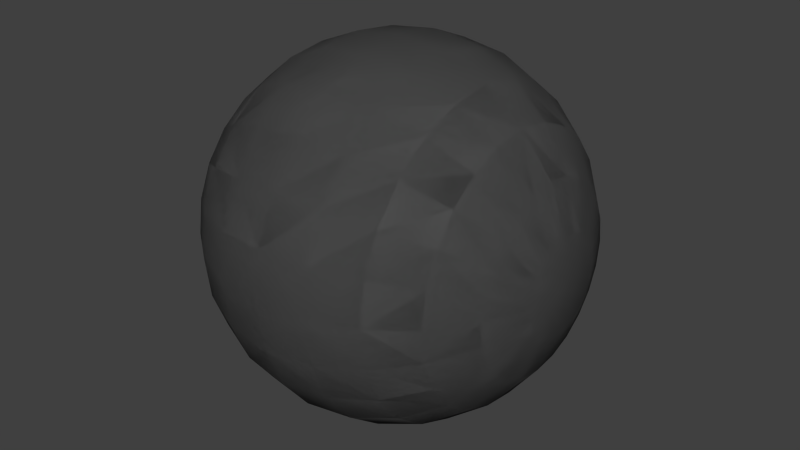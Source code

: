 # Source: sphere.blend  (saved by Blender 2.70.0; exported with 4.5.12 LTS)
import bpy
from mathutils import Matrix  # noqa: F401  (used for matrix-valued properties, if any)

bpy.ops.wm.read_factory_settings(use_empty=True)
scene = bpy.context.scene
scene.name = 'Scene'

# ---- collections
col_collection_1 = bpy.data.collections.new('Collection 1'); scene.collection.children.link(col_collection_1)

# ---- materials (node trees are filled in below, after node groups)
mat_edge_color000255 = bpy.data.materials.new('edge_color000255')
mat_edge_color000255.alpha_threshold = 0.0
mat_edge_color000255.use_transparent_shadow = False
mat_edge_color000255.roughness = 0.5
mat_edge_color000255.line_color = (0.0, 0.0, 0.0, 1.0)
mat_color_008 = bpy.data.materials.new('Color_008')
mat_color_008.alpha_threshold = 0.0
mat_color_008.use_transparent_shadow = False
mat_color_008.diffuse_color = (0.1176, 0.1176, 0.1176, 1.0)
mat_color_008.roughness = 0.5
mat_color_008.line_color = (0.0, 0.0, 0.0, 1.0)

# ---- material node trees

# ---- world
world_world = bpy.data.worlds.new('World'); scene.world = world_world
world_world.color = (0.05088, 0.05088, 0.05088)
world_world.use_sun_shadow = False
world_world.sun_shadow_jitter_overblur = 0.0
world_world.cycles.sampling_method = 'MANUAL'
world_world.cycles.sample_map_resolution = 256

# ---- meshes
me_id14 = bpy.data.meshes.new('ID14')
me_id14.from_pydata([(0.0, -29.25, 29.25), (0.0, -20.68, 35.83), (0.0, -35.83, 20.68), (0.0, -39.96, 10.71), (0.0, -41.37, 0.0), (0.0, -39.96, -10.71), (0.0, -35.83, -20.68), (0.0, -29.25, -29.25), (0.0, -20.68, -35.83), (0.0, -10.71, -39.96), (0.0, -2.533e-15, -41.37), (0.0, 10.71, -39.96), (0.0, 20.68, -35.83), (0.0, 29.25, -29.25), (0.0, 35.83, -20.68), (0.0, 39.96, -10.71), (0.0, 41.37, -5.066e-15), (0.0, 39.96, 10.71), (0.0, 35.83, 20.68), (0.0, 29.25, 29.25), (0.0, 20.68, 35.83), (0.0, 10.71, 39.96), (0.0, 7.599e-15, 41.37), (0.0, -10.71, 39.96)], [(1, 0), (0, 2), (2, 3), (3, 4), (4, 5), (5, 6), (6, 7), (7, 8), (8, 9), (9, 10), (10, 11), (11, 12), (12, 13), (13, 14), (14, 15), (15, 16), (16, 17), (17, 18), (18, 19), (19, 20), (20, 21), (21, 22), (22, 23), (23, 1)], [])
me_id14.materials.append(mat_edge_color000255)
me_id14.use_remesh_preserve_volume = False
me_id14.use_remesh_preserve_attributes = False
me_id14.use_mirror_vertex_groups = False
me_id14.update()
me_id2_001 = bpy.data.meshes.new('ID2.001')
me_id2_001.from_pydata([(58.5, -9.437e-15, -9.77e-15), (56.51, -14.63, -3.919), (56.51, -15.14, -5.773e-15), (56.51, -15.14, -5.773e-15), (56.51, -14.63, -3.919), (58.5, -9.437e-15, -9.77e-15), (56.51, -15.14, -5.773e-15), (58.5, -9.437e-15, -9.77e-15), (56.51, -14.63, -3.919), (56.51, -14.63, 3.919), (56.51, -14.63, 3.919), (56.51, -14.63, 3.919), (56.51, -13.11, -7.571), (56.51, -13.11, -7.571), (56.51, -13.11, -7.571), (50.66, -28.25, -7.571), (50.66, -29.25, -2.22e-15), (50.66, -28.25, -7.571), (50.66, -29.25, -2.22e-15), (50.66, -29.25, -2.22e-15), (50.66, -28.25, -7.571), (56.51, -13.11, 7.571), (56.51, -13.11, 7.571), (56.51, -13.11, 7.571), (50.66, -28.25, 7.571), (50.66, -28.25, 7.571), (50.66, -28.25, 7.571), (56.51, -10.71, -10.71), (56.51, -10.71, -10.71), (56.51, -10.71, -10.71), (50.66, -25.33, -14.63), (50.66, -25.33, -14.63), (50.66, -25.33, -14.63), (41.37, -39.96, -10.71), (41.37, -41.37, 0.0), (41.37, -39.96, -10.71), (41.37, -41.37, 0.0), (41.37, -41.37, 0.0), (41.37, -39.96, -10.71), (56.51, -10.71, 10.71), (56.51, -10.71, 10.71), (56.51, -10.71, 10.71), (50.66, -25.33, 14.63), (50.66, -25.33, 14.63), (50.66, -25.33, 14.63), (41.37, -39.96, 10.71), (41.37, -39.96, 10.71), (41.37, -39.96, 10.71), (56.51, -7.571, -13.11), (56.51, -7.571, -13.11), (56.51, -7.571, -13.11), (50.66, -20.68, -20.68), (50.66, -20.68, -20.68), (50.66, -20.68, -20.68), (41.37, -35.83, -20.68), (41.37, -35.83, -20.68), (41.37, -35.83, -20.68), (29.25, -50.66, 1.998e-15), (29.25, -48.94, -13.11), (29.25, -50.66, 1.998e-15), (29.25, -48.94, -13.11), (29.25, -50.66, 1.998e-15), (29.25, -48.94, -13.11), (56.51, -7.571, 13.11), (56.51, -7.571, 13.11), (56.51, -7.571, 13.11), (50.66, -20.68, 20.68), (50.66, -20.68, 20.68), (50.66, -20.68, 20.68), (41.37, -35.83, 20.68), (41.37, -35.83, 20.68), (41.37, -35.83, 20.68), (29.25, -48.94, 13.11), (29.25, -48.94, 13.11), (29.25, -48.94, 13.11), (56.51, -3.919, -14.63), (56.51, -3.919, -14.63), (56.51, -3.919, -14.63), (50.66, -14.63, -25.33), (50.66, -14.63, -25.33), (50.66, -14.63, -25.33), (41.37, -29.25, -29.25), (41.37, -29.25, -29.25), (41.37, -29.25, -29.25), (29.25, -43.88, -25.33), (29.25, -43.88, -25.33), (29.25, -43.88, -25.33), (15.14, -56.51, 3.109e-15), (15.14, -54.58, -14.63), (15.14, -56.51, 3.109e-15), (15.14, -54.58, -14.63), (15.14, -56.51, 3.109e-15), (15.14, -54.58, -14.63), (56.51, -3.919, 14.63), (56.51, -3.919, 14.63), (56.51, -3.919, 14.63), (50.66, -14.63, 25.33), (50.66, -14.63, 25.33), (50.66, -14.63, 25.33), (41.37, -29.25, 29.25), (41.37, -29.25, 29.25), (41.37, -29.25, 29.25), (29.25, -43.88, 25.33), (29.25, -43.88, 25.33), (29.25, -43.88, 25.33), (15.14, -54.58, 14.63), (15.14, -54.58, 14.63), (15.14, -54.58, 14.63), (56.51, 9.77e-15, -15.14), (56.51, 9.77e-15, -15.14), (56.51, 9.77e-15, -15.14), (50.66, -7.571, -28.25), (50.66, -7.571, -28.25), (50.66, -7.571, -28.25), (41.37, -20.68, -35.83), (41.37, -20.68, -35.83), (41.37, -20.68, -35.83), (29.25, -35.83, -35.83), (29.25, -35.83, -35.83), (29.25, -35.83, -35.83), (15.14, -48.94, -28.25), (15.14, -48.94, -28.25), (15.14, -48.94, -28.25), (-7.165e-15, -58.5, 2.665e-15), (-7.165e-15, -56.51, -15.14), (-7.165e-15, -58.5, 2.665e-15), (-7.165e-15, -56.51, -15.14), (-7.165e-15, -58.5, 2.665e-15), (-7.165e-15, -56.51, -15.14), (56.51, -1.51e-14, 15.14), (56.51, -1.51e-14, 15.14), (56.51, -1.51e-14, 15.14), (50.66, -7.571, 28.25), (50.66, -7.571, 28.25), (50.66, -7.571, 28.25), (41.37, -20.68, 35.83), (41.37, -20.68, 35.83), (41.37, -20.68, 35.83), (29.25, -35.83, 35.83), (29.25, -35.83, 35.83), (29.25, -35.83, 35.83), (15.14, -48.94, 28.25), (15.14, -48.94, 28.25), (15.14, -48.94, 28.25), (-7.165e-15, -56.51, 15.14), (-7.165e-15, -56.51, 15.14), (-7.165e-15, -56.51, 15.14), (56.51, 3.919, -14.63), (56.51, 3.919, -14.63), (56.51, 3.919, -14.63), (50.66, 1.776e-15, -29.25), (50.66, 1.776e-15, -29.25), (50.66, 1.776e-15, -29.25), (41.37, -10.71, -39.96), (41.37, -10.71, -39.96), (41.37, -10.71, -39.96), (29.25, -25.33, -43.88), (29.25, -25.33, -43.88), (29.25, -25.33, -43.88), (15.14, -39.96, -39.96), (15.14, -39.96, -39.96), (15.14, -39.96, -39.96), (-7.165e-15, -50.66, -29.25), (-7.165e-15, -50.66, -29.25), (-7.165e-15, -50.66, -29.25), (-15.14, -54.58, -14.63), (-15.14, -56.51, 2.887e-15), (-15.14, -56.51, 2.887e-15), (-15.14, -54.58, -14.63), (-15.14, -56.51, 2.887e-15), (-15.14, -54.58, -14.63), (56.51, 3.919, 14.63), (56.51, 3.919, 14.63), (56.51, 3.919, 14.63), (50.66, -3.553e-15, 29.25), (50.66, -3.553e-15, 29.25), (50.66, -3.553e-15, 29.25), (41.37, -10.71, 39.96), (41.37, -10.71, 39.96), (41.37, -10.71, 39.96), (29.25, -25.33, 43.88), (29.25, -25.33, 43.88), (29.25, -25.33, 43.88), (15.14, -39.96, 39.96), (15.14, -39.96, 39.96), (15.14, -39.96, 39.96), (-7.165e-15, -50.66, 29.25), (-7.165e-15, -50.66, 29.25), (-7.165e-15, -50.66, 29.25), (-15.14, -54.58, 14.63), (-15.14, -54.58, 14.63), (-15.14, -54.58, 14.63), (56.51, 7.571, -13.11), (56.51, 7.571, -13.11), (56.51, 7.571, -13.11), (50.66, 7.571, -28.25), (50.66, 7.571, -28.25), (50.66, 7.571, -28.25), (41.37, -1.776e-15, -41.37), (41.37, -1.776e-15, -41.37), (41.37, -1.776e-15, -41.37), (29.25, -13.11, -48.94), (29.25, -13.11, -48.94), (29.25, -13.11, -48.94), (15.14, -28.25, -48.94), (15.14, -28.25, -48.94), (15.14, -28.25, -48.94), (-7.165e-15, -41.37, -41.37), (-7.165e-15, -41.37, -41.37), (-7.165e-15, -41.37, -41.37), (-15.14, -48.94, -28.25), (-15.14, -48.94, -28.25), (-15.14, -48.94, -28.25), (-29.25, -48.94, -13.11), (-29.25, -50.66, 1.554e-15), (-29.25, -50.66, 1.554e-15), (-29.25, -48.94, -13.11), (-29.25, -50.66, 1.554e-15), (-29.25, -48.94, -13.11), (56.51, 7.571, 13.11), (56.51, 7.571, 13.11), (56.51, 7.571, 13.11), (50.66, 7.571, 28.25), (50.66, 7.571, 28.25), (50.66, 7.571, 28.25), (41.37, 7.105e-15, 41.37), (41.37, 7.105e-15, 41.37), (41.37, 7.105e-15, 41.37), (29.25, -13.11, 48.94), (29.25, -13.11, 48.94), (29.25, -13.11, 48.94), (15.14, -28.25, 48.94), (15.14, -28.25, 48.94), (15.14, -28.25, 48.94), (-7.165e-15, -41.37, 41.37), (-7.165e-15, -41.37, 41.37), (-7.165e-15, -41.37, 41.37), (-15.14, -48.94, 28.25), (-15.14, -48.94, 28.25), (-15.14, -48.94, 28.25), (-29.25, -48.94, 13.11), (-29.25, -48.94, 13.11), (-29.25, -48.94, 13.11), (56.51, 10.71, -10.71), (56.51, 10.71, -10.71), (56.51, 10.71, -10.71), (50.66, 14.63, -25.33), (50.66, 14.63, -25.33), (50.66, 14.63, -25.33), (41.37, 10.71, -39.96), (41.37, 10.71, -39.96), (41.37, 10.71, -39.96), (29.25, -3.553e-15, -50.66), (29.25, -3.553e-15, -50.66), (29.25, -3.553e-15, -50.66), (15.14, -14.63, -54.58), (15.14, -14.63, -54.58), (15.14, -14.63, -54.58), (-7.165e-15, -29.25, -50.66), (-7.165e-15, -29.25, -50.66), (-7.165e-15, -29.25, -50.66), (-15.14, -39.96, -39.96), (-15.14, -39.96, -39.96), (-15.14, -39.96, -39.96), (-29.25, -43.88, -25.33), (-29.25, -43.88, -25.33), (-29.25, -43.88, -25.33), (-41.37, -39.96, -10.71), (-41.37, -41.37, -1.618e-16), (-41.37, -41.37, -1.618e-16), (-41.37, -39.96, -10.71), (-41.37, -41.37, -1.618e-16), (-41.37, -39.96, -10.71), (56.51, 10.71, 10.71), (56.51, 10.71, 10.71), (56.51, 10.71, 10.71), (50.66, 14.63, 25.33), (50.66, 14.63, 25.33), (50.66, 14.63, 25.33), (41.37, 10.71, 39.96), (41.37, 10.71, 39.96), (41.37, 10.71, 39.96), (29.25, 1.421e-14, 50.66), (29.25, 1.421e-14, 50.66), (29.25, 1.421e-14, 50.66), (15.14, -14.63, 54.58), (15.14, -14.63, 54.58), (15.14, -14.63, 54.58), (-7.165e-15, -29.25, 50.66), (-7.165e-15, -29.25, 50.66), (-7.165e-15, -29.25, 50.66), (-15.14, -39.96, 39.96), (-15.14, -39.96, 39.96), (-15.14, -39.96, 39.96), (-29.25, -43.88, 25.33), (-29.25, -43.88, 25.33), (-29.25, -43.88, 25.33), (-41.37, -39.96, 10.71), (-41.37, -39.96, 10.71), (-41.37, -39.96, 10.71), (56.51, 13.11, -7.571), (56.51, 13.11, -7.571), (56.51, 13.11, -7.571), (50.66, 20.68, -20.68), (50.66, 20.68, -20.68), (50.66, 20.68, -20.68), (41.37, 20.68, -35.83), (41.37, 20.68, -35.83), (41.37, 20.68, -35.83), (29.25, 13.11, -48.94), (29.25, 13.11, -48.94), (29.25, 13.11, -48.94), (15.14, -7.105e-15, -56.51), (15.14, -7.105e-15, -56.51), (15.14, -7.105e-15, -56.51), (-7.165e-15, -15.14, -56.51), (-7.165e-15, -15.14, -56.51), (-7.165e-15, -15.14, -56.51), (-15.14, -28.25, -48.94), (-15.14, -28.25, -48.94), (-15.14, -28.25, -48.94), (-29.25, -35.83, -35.83), (-29.25, -35.83, -35.83), (-29.25, -35.83, -35.83), (-41.37, -35.83, -20.68), (-41.37, -35.83, -20.68), (-41.37, -35.83, -20.68), (-50.66, -29.25, -2.887e-15), (-50.66, -28.25, -7.571), (-50.66, -28.25, -7.571), (-50.66, -29.25, -2.887e-15), (-50.66, -29.25, -2.887e-15), (-50.66, -28.25, -7.571), (56.51, 13.11, 7.571), (56.51, 13.11, 7.571), (56.51, 13.11, 7.571), (50.66, 20.68, 20.68), (50.66, 20.68, 20.68), (50.66, 20.68, 20.68), (41.37, 20.68, 35.83), (41.37, 20.68, 35.83), (41.37, 20.68, 35.83), (29.25, 13.11, 48.94), (29.25, 13.11, 48.94), (29.25, 13.11, 48.94), (15.14, 1.776e-14, 56.51), (15.14, 1.776e-14, 56.51), (15.14, 1.776e-14, 56.51), (-7.165e-15, -15.14, 56.51), (-7.165e-15, -15.14, 56.51), (-7.165e-15, -15.14, 56.51), (-15.14, -28.25, 48.94), (-15.14, -28.25, 48.94), (-15.14, -28.25, 48.94), (-29.25, -35.83, 35.83), (-29.25, -35.83, 35.83), (-29.25, -35.83, 35.83), (-41.37, -35.83, 20.68), (-41.37, -35.83, 20.68), (-41.37, -35.83, 20.68), (-50.66, -28.25, 7.571), (-50.66, -28.25, 7.571), (-50.66, -28.25, 7.571), (56.51, 14.63, -3.919), (56.51, 14.63, -3.919), (56.51, 14.63, -3.919), (50.66, 25.33, -14.63), (50.66, 25.33, -14.63), (50.66, 25.33, -14.63), (41.37, 29.25, -29.25), (41.37, 29.25, -29.25), (41.37, 29.25, -29.25), (29.25, 25.33, -43.88), (29.25, 25.33, -43.88), (29.25, 25.33, -43.88), (15.14, 14.63, -54.58), (15.14, 14.63, -54.58), (15.14, 14.63, -54.58), (-7.165e-15, -8.882e-15, -58.5), (-7.165e-15, -8.882e-15, -58.5), (-7.165e-15, -8.882e-15, -58.5), (-15.14, -14.63, -54.58), (-15.14, -14.63, -54.58), (-15.14, -14.63, -54.58), (-29.25, -25.33, -43.88), (-29.25, -25.33, -43.88), (-29.25, -25.33, -43.88), (-41.37, -29.25, -29.25), (-41.37, -29.25, -29.25), (-41.37, -29.25, -29.25), (-50.66, -25.33, -14.63), (-50.66, -25.33, -14.63), (-50.66, -25.33, -14.63), (-56.51, -15.14, -5.773e-15), (-56.51, -14.63, -3.919), (-56.51, -14.63, -3.919), (-56.51, -15.14, -5.773e-15), (-56.51, -15.14, -5.773e-15), (-56.51, -14.63, -3.919), (56.51, 14.63, 3.919), (56.51, 14.63, 3.919), (56.51, 14.63, 3.919), (50.66, 25.33, 14.63), (50.66, 25.33, 14.63), (50.66, 25.33, 14.63), (41.37, 29.25, 29.25), (41.37, 29.25, 29.25), (41.37, 29.25, 29.25), (29.25, 25.33, 43.88), (29.25, 25.33, 43.88), (29.25, 25.33, 43.88), (15.14, 14.63, 54.58), (15.14, 14.63, 54.58), (15.14, 14.63, 54.58), (-7.165e-15, 2.132e-14, 58.5), (-7.165e-15, 2.132e-14, 58.5), (-7.165e-15, 2.132e-14, 58.5), (-15.14, -14.63, 54.58), (-15.14, -14.63, 54.58), (-15.14, -14.63, 54.58), (-29.25, -25.33, 43.88), (-29.25, -25.33, 43.88), (-29.25, -25.33, 43.88), (-41.37, -29.25, 29.25), (-41.37, -29.25, 29.25), (-41.37, -29.25, 29.25), (-50.66, -25.33, 14.63), (-50.66, -25.33, 14.63), (-50.66, -25.33, 14.63), (-56.51, -14.63, 3.919), (-56.51, -14.63, 3.919), (-56.51, -14.63, 3.919), (56.51, 15.14, 1.954e-14), (56.51, 15.14, 1.954e-14), (56.51, 15.14, 1.954e-14), (50.66, 28.25, -7.571), (50.66, 28.25, -7.571), (50.66, 28.25, -7.571), (41.37, 35.83, -20.68), (41.37, 35.83, -20.68), (41.37, 35.83, -20.68), (29.25, 35.83, -35.83), (29.25, 35.83, -35.83), (29.25, 35.83, -35.83), (15.14, 28.25, -48.94), (15.14, 28.25, -48.94), (15.14, 28.25, -48.94), (-7.165e-15, 15.14, -56.51), (-7.165e-15, 15.14, -56.51), (-7.165e-15, 15.14, -56.51), (-15.14, -7.105e-15, -56.51), (-15.14, -7.105e-15, -56.51), (-15.14, -7.105e-15, -56.51), (-29.25, -13.11, -48.94), (-29.25, -13.11, -48.94), (-29.25, -13.11, -48.94), (-41.37, -20.68, -35.83), (-41.37, -20.68, -35.83), (-41.37, -20.68, -35.83), (-50.66, -20.68, -20.68), (-50.66, -20.68, -20.68), (-50.66, -20.68, -20.68), (-56.51, -13.11, -7.571), (-56.51, -13.11, -7.571), (-56.51, -13.11, -7.571), (-58.5, 4.774e-15, -8.882e-15), (-58.5, 4.774e-15, -8.882e-15), (-58.5, 4.774e-15, -8.882e-15), (50.66, 28.25, 7.571), (50.66, 28.25, 7.571), (50.66, 28.25, 7.571), (41.37, 35.83, 20.68), (41.37, 35.83, 20.68), (41.37, 35.83, 20.68), (29.25, 35.83, 35.83), (29.25, 35.83, 35.83), (29.25, 35.83, 35.83), (15.14, 28.25, 48.94), (15.14, 28.25, 48.94), (15.14, 28.25, 48.94), (-7.165e-15, 15.14, 56.51), (-7.165e-15, 15.14, 56.51), (-7.165e-15, 15.14, 56.51), (-15.14, 1.776e-14, 56.51), (-15.14, 1.776e-14, 56.51), (-15.14, 1.776e-14, 56.51), (-29.25, -13.11, 48.94), (-29.25, -13.11, 48.94), (-29.25, -13.11, 48.94), (-41.37, -20.68, 35.83), (-41.37, -20.68, 35.83), (-41.37, -20.68, 35.83), (-50.66, -20.68, 20.68), (-50.66, -20.68, 20.68), (-50.66, -20.68, 20.68), (-56.51, -13.11, 7.571), (-56.51, -13.11, 7.571), (-56.51, -13.11, 7.571), (50.66, 29.25, 7.105e-15), (50.66, 29.25, 7.105e-15), (50.66, 29.25, 7.105e-15), (41.37, 39.96, -10.71), (41.37, 39.96, -10.71), (41.37, 39.96, -10.71), (29.25, 43.88, -25.33), (29.25, 43.88, -25.33), (29.25, 43.88, -25.33), (15.14, 39.96, -39.96), (15.14, 39.96, -39.96), (15.14, 39.96, -39.96), (-7.165e-15, 29.25, -50.66), (-7.165e-15, 29.25, -50.66), (-7.165e-15, 29.25, -50.66), (-15.14, 14.63, -54.58), (-15.14, 14.63, -54.58), (-15.14, 14.63, -54.58), (-29.25, -5.329e-15, -50.66), (-29.25, -5.329e-15, -50.66), (-29.25, -5.329e-15, -50.66), (-41.37, -10.71, -39.96), (-41.37, -10.71, -39.96), (-41.37, -10.71, -39.96), (-50.66, -14.63, -25.33), (-50.66, -14.63, -25.33), (-50.66, -14.63, -25.33), (-56.51, -10.71, -10.71), (-56.51, -10.71, -10.71), (-56.51, -10.71, -10.71), (41.37, 39.96, 10.71), (41.37, 39.96, 10.71), (41.37, 39.96, 10.71), (29.25, 43.88, 25.33), (29.25, 43.88, 25.33), (29.25, 43.88, 25.33), (15.14, 39.96, 39.96), (15.14, 39.96, 39.96), (15.14, 39.96, 39.96), (-7.165e-15, 29.25, 50.66), (-7.165e-15, 29.25, 50.66), (-7.165e-15, 29.25, 50.66), (-15.14, 14.63, 54.58), (-15.14, 14.63, 54.58), (-15.14, 14.63, 54.58), (-29.25, 1.243e-14, 50.66), (-29.25, 1.243e-14, 50.66), (-29.25, 1.243e-14, 50.66), (-41.37, -10.71, 39.96), (-41.37, -10.71, 39.96), (-41.37, -10.71, 39.96), (-50.66, -14.63, 25.33), (-50.66, -14.63, 25.33), (-50.66, -14.63, 25.33), (-56.51, -10.71, 10.71), (-56.51, -10.71, 10.71), (-56.51, -10.71, 10.71), (41.37, 41.37, -5.329e-15), (41.37, 41.37, -5.329e-15), (41.37, 41.37, -5.329e-15), (29.25, 48.94, -13.11), (29.25, 48.94, -13.11), (29.25, 48.94, -13.11), (15.14, 48.94, -28.25), (15.14, 48.94, -28.25), (15.14, 48.94, -28.25), (-7.165e-15, 41.37, -41.37), (-7.165e-15, 41.37, -41.37), (-7.165e-15, 41.37, -41.37), (-15.14, 28.25, -48.94), (-15.14, 28.25, -48.94), (-15.14, 28.25, -48.94), (-29.25, 13.11, -48.94), (-29.25, 13.11, -48.94), (-29.25, 13.11, -48.94), (-41.37, -1.776e-15, -41.37), (-41.37, -1.776e-15, -41.37), (-41.37, -1.776e-15, -41.37), (-50.66, -7.571, -28.25), (-50.66, -7.571, -28.25), (-50.66, -7.571, -28.25), (-56.51, -7.571, -13.11), (-56.51, -7.571, -13.11), (-56.51, -7.571, -13.11), (29.25, 48.94, 13.11), (29.25, 48.94, 13.11), (29.25, 48.94, 13.11), (15.14, 48.94, 28.25), (15.14, 48.94, 28.25), (15.14, 48.94, 28.25), (-7.165e-15, 41.37, 41.37), (-7.165e-15, 41.37, 41.37), (-7.165e-15, 41.37, 41.37), (-15.14, 28.25, 48.94), (-15.14, 28.25, 48.94), (-15.14, 28.25, 48.94), (-29.25, 13.11, 48.94), (-29.25, 13.11, 48.94), (-29.25, 13.11, 48.94), (-41.37, 7.105e-15, 41.37), (-41.37, 7.105e-15, 41.37), (-41.37, 7.105e-15, 41.37), (-50.66, -7.571, 28.25), (-50.66, -7.571, 28.25), (-50.66, -7.571, 28.25), (-56.51, -7.571, 13.11), (-56.51, -7.571, 13.11), (-56.51, -7.571, 13.11), (29.25, 50.66, -1.421e-14), (29.25, 50.66, -1.421e-14), (29.25, 50.66, -1.421e-14), (15.14, 54.58, -14.63), (15.14, 54.58, -14.63), (15.14, 54.58, -14.63), (-7.165e-15, 50.66, -29.25), (-7.165e-15, 50.66, -29.25), (-7.165e-15, 50.66, -29.25), (-15.14, 39.96, -39.96), (-15.14, 39.96, -39.96), (-15.14, 39.96, -39.96), (-29.25, 25.33, -43.88), (-29.25, 25.33, -43.88), (-29.25, 25.33, -43.88), (-41.37, 10.71, -39.96), (-41.37, 10.71, -39.96), (-41.37, 10.71, -39.96), (-50.66, 3.553e-15, -29.25), (-50.66, 3.553e-15, -29.25), (-50.66, 3.553e-15, -29.25), (-56.51, -3.919, -14.63), (-56.51, -3.919, -14.63), (-56.51, -3.919, -14.63), (15.14, 54.58, 14.63), (15.14, 54.58, 14.63), (15.14, 54.58, 14.63), (-7.165e-15, 50.66, 29.25), (-7.165e-15, 50.66, 29.25), (-7.165e-15, 50.66, 29.25), (-15.14, 39.96, 39.96), (-15.14, 39.96, 39.96), (-15.14, 39.96, 39.96), (-29.25, 25.33, 43.88), (-29.25, 25.33, 43.88), (-29.25, 25.33, 43.88), (-41.37, 10.71, 39.96), (-41.37, 10.71, 39.96), (-41.37, 10.71, 39.96), (-50.66, -3.553e-15, 29.25), (-50.66, -3.553e-15, 29.25), (-50.66, -3.553e-15, 29.25), (-56.51, -3.919, 14.63), (-56.51, -3.919, 14.63), (-56.51, -3.919, 14.63), (15.14, 56.51, -1.954e-14), (15.14, 56.51, -1.954e-14), (15.14, 56.51, -1.954e-14), (-7.165e-15, 56.51, -15.14), (-7.165e-15, 56.51, -15.14), (-7.165e-15, 56.51, -15.14), (-15.14, 48.94, -28.25), (-15.14, 48.94, -28.25), (-15.14, 48.94, -28.25), (-29.25, 35.83, -35.83), (-29.25, 35.83, -35.83), (-29.25, 35.83, -35.83), (-41.37, 20.68, -35.83), (-41.37, 20.68, -35.83), (-41.37, 20.68, -35.83), (-50.66, 7.571, -28.25), (-50.66, 7.571, -28.25), (-50.66, 7.571, -28.25), (-56.51, 1.066e-14, -15.14), (-56.51, 1.066e-14, -15.14), (-56.51, 1.066e-14, -15.14), (-7.165e-15, 56.51, 15.14), (-7.165e-15, 56.51, 15.14), (-7.165e-15, 56.51, 15.14), (-15.14, 48.94, 28.25), (-15.14, 48.94, 28.25), (-15.14, 48.94, 28.25), (-29.25, 35.83, 35.83), (-29.25, 35.83, 35.83), (-29.25, 35.83, 35.83), (-41.37, 20.68, 35.83), (-41.37, 20.68, 35.83), (-41.37, 20.68, 35.83), (-50.66, 7.571, 28.25), (-50.66, 7.571, 28.25), (-50.66, 7.571, 28.25), (-56.51, -1.51e-14, 15.14), (-56.51, -1.51e-14, 15.14), (-56.51, -1.51e-14, 15.14), (-7.165e-15, 58.5, -2.132e-14), (-7.165e-15, 58.5, -2.132e-14), (-7.165e-15, 58.5, -2.132e-14), (-15.14, 54.58, -14.63), (-15.14, 54.58, -14.63), (-15.14, 54.58, -14.63), (-29.25, 43.88, -25.33), (-29.25, 43.88, -25.33), (-29.25, 43.88, -25.33), (-41.37, 29.25, -29.25), (-41.37, 29.25, -29.25), (-41.37, 29.25, -29.25), (-50.66, 14.63, -25.33), (-50.66, 14.63, -25.33), (-50.66, 14.63, -25.33), (-56.51, 3.919, -14.63), (-56.51, 3.919, -14.63), (-56.51, 3.919, -14.63), (-15.14, 54.58, 14.63), (-15.14, 54.58, 14.63), (-15.14, 54.58, 14.63), (-29.25, 43.88, 25.33), (-29.25, 43.88, 25.33), (-29.25, 43.88, 25.33), (-41.37, 29.25, 29.25), (-41.37, 29.25, 29.25), (-41.37, 29.25, 29.25), (-50.66, 14.63, 25.33), (-50.66, 14.63, 25.33), (-50.66, 14.63, 25.33), (-56.51, 3.919, 14.63), (-56.51, 3.919, 14.63), (-56.51, 3.919, 14.63), (-15.14, 56.51, -2.132e-14), (-15.14, 56.51, -2.132e-14), (-15.14, 56.51, -2.132e-14), (-29.25, 48.94, -13.11), (-29.25, 48.94, -13.11), (-29.25, 48.94, -13.11), (-41.37, 35.83, -20.68), (-41.37, 35.83, -20.68), (-41.37, 35.83, -20.68), (-50.66, 20.68, -20.68), (-50.66, 20.68, -20.68), (-50.66, 20.68, -20.68), (-56.51, 7.571, -13.11), (-56.51, 7.571, -13.11), (-56.51, 7.571, -13.11), (-29.25, 48.94, 13.11), (-29.25, 48.94, 13.11), (-29.25, 48.94, 13.11), (-41.37, 35.83, 20.68), (-41.37, 35.83, 20.68), (-41.37, 35.83, 20.68), (-50.66, 20.68, 20.68), (-50.66, 20.68, 20.68), (-50.66, 20.68, 20.68), (-56.51, 7.571, 13.11), (-56.51, 7.571, 13.11), (-56.51, 7.571, 13.11), (-29.25, 50.66, -1.421e-14), (-29.25, 50.66, -1.421e-14), (-29.25, 50.66, -1.421e-14), (-41.37, 39.96, -10.71), (-41.37, 39.96, -10.71), (-41.37, 39.96, -10.71), (-50.66, 25.33, -14.63), (-50.66, 25.33, -14.63), (-50.66, 25.33, -14.63), (-56.51, 10.71, -10.71), (-56.51, 10.71, -10.71), (-56.51, 10.71, -10.71), (-41.37, 39.96, 10.71), (-41.37, 39.96, 10.71), (-41.37, 39.96, 10.71), (-50.66, 25.33, 14.63), (-50.66, 25.33, 14.63), (-50.66, 25.33, 14.63), (-56.51, 10.71, 10.71), (-56.51, 10.71, 10.71), (-56.51, 10.71, 10.71), (-41.37, 41.37, -5.329e-15), (-41.37, 41.37, -5.329e-15), (-41.37, 41.37, -5.329e-15), (-50.66, 28.25, -7.571), (-50.66, 28.25, -7.571), (-50.66, 28.25, -7.571), (-56.51, 13.11, -7.571), (-56.51, 13.11, -7.571), (-56.51, 13.11, -7.571), (-50.66, 28.25, 7.571), (-50.66, 28.25, 7.571), (-50.66, 28.25, 7.571), (-56.51, 13.11, 7.571), (-56.51, 13.11, 7.571), (-56.51, 13.11, 7.571), (-50.66, 29.25, 7.105e-15), (-50.66, 29.25, 7.105e-15), (-50.66, 29.25, 7.105e-15), (-56.51, 14.63, -3.919), (-56.51, 14.63, -3.919), (-56.51, 14.63, -3.919), (-56.51, 14.63, 3.919), (-56.51, 14.63, 3.919), (-56.51, 14.63, 3.919), (-56.51, 15.14, 1.954e-14), (-56.51, 15.14, 1.954e-14), (-56.51, 15.14, 1.954e-14)], [(6, 7), (7, 8), (8, 6), (7, 11), (6, 11), (7, 14), (14, 8), (19, 6), (8, 20), (19, 20), (7, 23), (11, 23), (11, 26), (26, 19), (7, 29), (29, 14), (14, 32), (20, 32), (37, 19), (20, 38), (37, 38), (7, 41), (23, 41), (23, 44), (44, 26), (26, 47), (47, 37), (7, 50), (50, 29), (29, 53), (32, 53), (32, 56), (38, 56), (61, 37), (38, 62), (61, 62), (7, 65), (41, 65), (41, 68), (68, 44), (44, 71), (71, 47), (47, 74), (74, 61), (7, 77), (77, 50), (50, 80), (53, 80), (53, 83), (56, 83), (56, 86), (62, 86), (91, 61), (62, 92), (91, 92), (7, 95), (65, 95), (65, 98), (98, 68), (68, 101), (101, 71), (71, 104), (104, 74), (74, 107), (107, 91), (7, 110), (110, 77), (77, 113), (80, 113), (80, 116), (83, 116), (83, 119), (86, 119), (86, 122), (92, 122), (127, 91), (92, 128), (127, 128), (7, 131), (95, 131), (95, 134), (134, 98), (98, 137), (137, 101), (101, 140), (140, 104), (104, 143), (143, 107), (107, 146), (146, 127), (7, 149), (149, 110), (110, 152), (113, 152), (113, 155), (116, 155), (116, 158), (119, 158), (119, 161), (122, 161), (122, 164), (128, 164), (169, 127), (128, 170), (169, 170), (7, 173), (131, 173), (131, 176), (176, 134), (134, 179), (179, 137), (137, 182), (182, 140), (140, 185), (185, 143), (143, 188), (188, 146), (146, 191), (191, 169), (7, 194), (194, 149), (149, 197), (152, 197), (152, 200), (155, 200), (155, 203), (158, 203), (158, 206), (161, 206), (161, 209), (164, 209), (164, 212), (170, 212), (217, 169), (170, 218), (217, 218), (7, 221), (173, 221), (173, 224), (224, 176), (176, 227), (227, 179), (179, 230), (230, 182), (182, 233), (233, 185), (185, 236), (236, 188), (188, 239), (239, 191), (191, 242), (242, 217), (7, 245), (245, 194), (194, 248), (197, 248), (197, 251), (200, 251), (200, 254), (203, 254), (203, 257), (206, 257), (206, 260), (209, 260), (209, 263), (212, 263), (212, 266), (218, 266), (271, 217), (218, 272), (271, 272), (7, 275), (221, 275), (221, 278), (278, 224), (224, 281), (281, 227), (227, 284), (284, 230), (230, 287), (287, 233), (233, 290), (290, 236), (236, 293), (293, 239), (239, 296), (296, 242), (242, 299), (299, 271), (7, 302), (302, 245), (245, 305), (248, 305), (248, 308), (251, 308), (251, 311), (254, 311), (254, 314), (257, 314), (257, 317), (260, 317), (260, 320), (263, 320), (263, 323), (266, 323), (266, 326), (272, 326), (331, 271), (272, 332), (331, 332), (7, 335), (275, 335), (275, 338), (338, 278), (278, 341), (341, 281), (281, 344), (344, 284), (284, 347), (347, 287), (287, 350), (350, 290), (290, 353), (353, 293), (293, 356), (356, 296), (296, 359), (359, 299), (299, 362), (362, 331), (7, 365), (365, 302), (302, 368), (305, 368), (305, 371), (308, 371), (308, 374), (311, 374), (311, 377), (314, 377), (314, 380), (317, 380), (317, 383), (320, 383), (320, 386), (323, 386), (323, 389), (326, 389), (326, 392), (332, 392), (397, 331), (332, 398), (397, 398), (7, 401), (335, 401), (335, 404), (404, 338), (338, 407), (407, 341), (341, 410), (410, 344), (344, 413), (413, 347), (347, 416), (416, 350), (350, 419), (419, 353), (353, 422), (422, 356), (356, 425), (425, 359), (359, 428), (428, 362), (362, 431), (431, 397), (7, 434), (434, 365), (365, 437), (368, 437), (368, 440), (371, 440), (371, 443), (374, 443), (374, 446), (377, 446), (377, 449), (380, 449), (380, 452), (383, 452), (383, 455), (386, 455), (386, 458), (389, 458), (389, 461), (392, 461), (392, 464), (398, 464), (467, 397), (398, 467), (401, 434), (401, 470), (470, 404), (404, 473), (473, 407), (407, 476), (476, 410), (410, 479), (479, 413), (413, 482), (482, 416), (416, 485), (485, 419), (419, 488), (488, 422), (422, 491), (491, 425), (425, 494), (494, 428), (428, 497), (497, 431), (431, 467), (434, 500), (437, 500), (437, 503), (440, 503), (440, 506), (443, 506), (443, 509), (446, 509), (446, 512), (449, 512), (449, 515), (452, 515), (452, 518), (455, 518), (455, 521), (458, 521), (458, 524), (461, 524), (461, 527), (464, 527), (464, 467), (500, 470), (470, 530), (530, 473), (473, 533), (533, 476), (476, 536), (536, 479), (479, 539), (539, 482), (482, 542), (542, 485), (485, 545), (545, 488), (488, 548), (548, 491), (491, 551), (551, 494), (494, 554), (554, 497), (497, 467), (500, 557), (503, 557), (503, 560), (506, 560), (506, 563), (509, 563), (509, 566), (512, 566), (512, 569), (515, 569), (515, 572), (518, 572), (518, 575), (521, 575), (521, 578), (524, 578), (524, 581), (527, 581), (527, 467), (557, 530), (530, 584), (584, 533), (533, 587), (587, 536), (536, 590), (590, 539), (539, 593), (593, 542), (542, 596), (596, 545), (545, 599), (599, 548), (548, 602), (602, 551), (551, 605), (605, 554), (554, 467), (557, 608), (560, 608), (560, 611), (563, 611), (563, 614), (566, 614), (566, 617), (569, 617), (569, 620), (572, 620), (572, 623), (575, 623), (575, 626), (578, 626), (578, 629), (581, 629), (581, 467), (608, 584), (584, 632), (632, 587), (587, 635), (635, 590), (590, 638), (638, 593), (593, 641), (641, 596), (596, 644), (644, 599), (599, 647), (647, 602), (602, 650), (650, 605), (605, 467), (608, 653), (611, 653), (611, 656), (614, 656), (614, 659), (617, 659), (617, 662), (620, 662), (620, 665), (623, 665), (623, 668), (626, 668), (626, 671), (629, 671), (629, 467), (653, 632), (632, 674), (674, 635), (635, 677), (677, 638), (638, 680), (680, 641), (641, 683), (683, 644), (644, 686), (686, 647), (647, 689), (689, 650), (650, 467), (653, 692), (656, 692), (656, 695), (659, 695), (659, 698), (662, 698), (662, 701), (665, 701), (665, 704), (668, 704), (668, 707), (671, 707), (671, 467), (692, 674), (674, 710), (710, 677), (677, 713), (713, 680), (680, 716), (716, 683), (683, 719), (719, 686), (686, 722), (722, 689), (689, 467), (692, 725), (695, 725), (695, 728), (698, 728), (698, 731), (701, 731), (701, 734), (704, 734), (704, 737), (707, 737), (707, 467), (725, 710), (710, 740), (740, 713), (713, 743), (743, 716), (716, 746), (746, 719), (719, 749), (749, 722), (722, 467), (725, 752), (728, 752), (728, 755), (731, 755), (731, 758), (734, 758), (734, 761), (737, 761), (737, 467), (752, 740), (740, 764), (764, 743), (743, 767), (767, 746), (746, 770), (770, 749), (749, 467), (752, 773), (755, 773), (755, 776), (758, 776), (758, 779), (761, 779), (761, 467), (773, 764), (764, 782), (782, 767), (767, 785), (785, 770), (770, 467), (773, 788), (776, 788), (776, 791), (779, 791), (779, 467), (788, 782), (782, 794), (794, 785), (785, 467), (788, 797), (791, 797), (791, 467), (797, 794), (794, 467), (797, 467)], [(0, 1, 2), (3, 4, 5), (0, 2, 9), (10, 3, 5), (0, 12, 1), (4, 13, 5), (2, 15, 16), (15, 2, 1), (4, 3, 17), (18, 17, 3), (0, 9, 21), (22, 10, 5), (24, 2, 16), (2, 24, 9), (10, 25, 3), (18, 3, 25), (0, 27, 12), (13, 28, 5), (1, 30, 15), (30, 1, 12), (13, 4, 31), (17, 31, 4), (16, 33, 34), (33, 16, 15), (17, 18, 35), (36, 35, 18), (0, 21, 39), (40, 22, 5), (42, 9, 24), (9, 42, 21), (22, 43, 10), (25, 10, 43), (45, 16, 34), (16, 45, 24), (25, 46, 18), (36, 18, 46), (0, 48, 27), (28, 49, 5), (12, 51, 30), (51, 12, 27), (28, 13, 52), (31, 52, 13), (15, 54, 33), (54, 15, 30), (31, 17, 55), (35, 55, 17), (57, 33, 58), (33, 57, 34), (36, 59, 35), (60, 35, 59), (0, 39, 63), (64, 40, 5), (66, 21, 42), (21, 66, 39), (40, 67, 22), (43, 22, 67), (69, 24, 45), (24, 69, 42), (43, 70, 25), (46, 25, 70), (57, 45, 34), (45, 57, 72), (73, 59, 46), (36, 46, 59), (0, 75, 48), (49, 76, 5), (27, 78, 51), (78, 27, 48), (49, 28, 79), (52, 79, 28), (30, 81, 54), (81, 30, 51), (52, 31, 82), (55, 82, 31), (58, 54, 84), (54, 58, 33), (35, 60, 55), (85, 55, 60), (87, 58, 88), (58, 87, 57), (59, 89, 60), (90, 60, 89), (0, 63, 93), (94, 64, 5), (96, 39, 66), (39, 96, 63), (64, 97, 40), (67, 40, 97), (99, 42, 69), (42, 99, 66), (67, 100, 43), (70, 43, 100), (72, 69, 45), (69, 72, 102), (103, 73, 70), (46, 70, 73), (87, 72, 57), (72, 87, 105), (106, 89, 73), (59, 73, 89), (108, 75, 0), (5, 76, 109), (48, 111, 78), (111, 48, 75), (76, 49, 112), (79, 112, 49), (51, 114, 81), (114, 51, 78), (79, 52, 115), (82, 115, 52), (84, 81, 117), (81, 84, 54), (55, 85, 82), (118, 82, 85), (88, 84, 120), (84, 88, 58), (60, 90, 85), (121, 85, 90), (123, 88, 124), (88, 123, 87), (89, 125, 90), (126, 90, 125), (0, 93, 129), (130, 94, 5), (132, 63, 96), (63, 132, 93), (94, 133, 64), (97, 64, 133), (135, 66, 99), (66, 135, 96), (97, 136, 67), (100, 67, 136), (102, 99, 69), (99, 102, 138), (139, 103, 100), (70, 100, 103), (105, 102, 72), (102, 105, 141), (142, 106, 103), (73, 103, 106), (144, 87, 123), (87, 144, 105), (106, 145, 89), (125, 89, 145), (147, 108, 0), (5, 109, 148), (75, 150, 111), (150, 75, 108), (109, 76, 151), (112, 151, 76), (78, 153, 114), (153, 78, 111), (112, 79, 154), (115, 154, 79), (81, 156, 117), (156, 81, 114), (115, 82, 157), (118, 157, 82), (120, 117, 159), (117, 120, 84), (85, 121, 118), (160, 118, 121), (124, 120, 162), (120, 124, 88), (90, 126, 121), (163, 121, 126), (165, 123, 124), (123, 165, 166), (167, 168, 125), (126, 125, 168), (171, 0, 129), (130, 5, 172), (174, 93, 132), (93, 174, 129), (130, 175, 94), (133, 94, 175), (177, 96, 135), (96, 177, 132), (133, 178, 97), (136, 97, 178), (135, 138, 180), (138, 135, 99), (100, 136, 139), (181, 139, 136), (141, 138, 102), (138, 141, 183), (184, 142, 139), (103, 139, 142), (144, 141, 105), (141, 144, 186), (187, 145, 142), (106, 142, 145), (166, 144, 123), (144, 166, 189), (190, 167, 145), (125, 145, 167), (192, 147, 0), (5, 148, 193), (108, 195, 150), (195, 108, 147), (148, 109, 196), (151, 196, 109), (111, 198, 153), (198, 111, 150), (151, 112, 199), (154, 199, 112), (114, 201, 156), (201, 114, 153), (154, 115, 202), (157, 202, 115), (117, 204, 159), (204, 117, 156), (157, 118, 205), (160, 205, 118), (162, 159, 207), (159, 162, 120), (121, 163, 160), (208, 160, 163), (210, 124, 162), (124, 210, 165), (168, 211, 126), (163, 126, 211), (213, 166, 165), (166, 213, 214), (215, 216, 167), (168, 167, 216), (219, 0, 171), (172, 5, 220), (174, 171, 129), (171, 174, 222), (223, 175, 172), (130, 172, 175), (225, 132, 177), (132, 225, 174), (175, 226, 133), (178, 133, 226), (177, 180, 228), (180, 177, 135), (136, 178, 181), (229, 181, 178), (180, 183, 231), (183, 180, 138), (139, 181, 184), (232, 184, 181), (186, 183, 141), (183, 186, 234), (235, 187, 184), (142, 184, 187), (237, 144, 189), (144, 237, 186), (187, 238, 145), (190, 145, 238), (240, 166, 214), (166, 240, 189), (190, 241, 167), (215, 167, 241), (243, 192, 0), (5, 193, 244), (192, 195, 147), (195, 192, 246), (247, 193, 196), (148, 196, 193), (150, 249, 198), (249, 150, 195), (196, 151, 250), (199, 250, 151), (153, 252, 201), (252, 153, 198), (199, 154, 253), (202, 253, 154), (156, 255, 204), (255, 156, 201), (202, 157, 256), (205, 256, 157), (159, 258, 207), (258, 159, 204), (205, 160, 259), (208, 259, 160), (261, 162, 207), (162, 261, 210), (211, 262, 163), (208, 163, 262), (264, 165, 210), (165, 264, 213), (216, 265, 168), (211, 168, 265), (267, 214, 213), (214, 267, 268), (269, 270, 215), (216, 215, 270), (273, 0, 219), (220, 5, 274), (222, 219, 171), (219, 222, 276), (277, 223, 220), (172, 220, 223), (225, 222, 174), (222, 225, 279), (280, 226, 223), (175, 223, 226), (225, 228, 282), (228, 225, 177), (178, 226, 229), (283, 229, 226), (228, 231, 285), (231, 228, 180), (181, 229, 232), (286, 232, 229), (231, 234, 288), (234, 231, 183), (184, 232, 235), (289, 235, 232), (291, 186, 237), (186, 291, 234), (235, 292, 187), (238, 187, 292), (294, 189, 240), (189, 294, 237), (238, 295, 190), (241, 190, 295), (297, 214, 268), (214, 297, 240), (241, 298, 215), (269, 215, 298), (300, 243, 0), (5, 244, 301), (243, 246, 192), (246, 243, 303), (304, 244, 247), (193, 247, 244), (246, 249, 195), (249, 246, 306), (307, 247, 250), (196, 250, 247), (198, 309, 252), (309, 198, 249), (250, 199, 310), (253, 310, 199), (201, 312, 255), (312, 201, 252), (253, 202, 313), (256, 313, 202), (204, 315, 258), (315, 204, 255), (256, 205, 316), (259, 316, 205), (207, 318, 261), (318, 207, 258), (259, 208, 319), (262, 319, 208), (321, 210, 261), (210, 321, 264), (265, 322, 211), (262, 211, 322), (324, 213, 264), (213, 324, 267), (270, 325, 216), (265, 216, 325), (267, 327, 268), (327, 267, 328), (329, 270, 330), (269, 330, 270), (333, 0, 273), (274, 5, 334), (276, 273, 219), (273, 276, 336), (337, 277, 274), (220, 274, 277), (279, 276, 222), (276, 279, 339), (340, 280, 277), (223, 277, 280), (279, 282, 342), (282, 279, 225), (226, 280, 283), (343, 283, 280), (282, 285, 345), (285, 282, 228), (229, 283, 286), (346, 286, 283), (285, 288, 348), (288, 285, 231), (232, 286, 289), (349, 289, 286), (288, 291, 351), (291, 288, 234), (235, 289, 292), (352, 292, 289), (354, 237, 294), (237, 354, 291), (292, 355, 238), (295, 238, 355), (357, 240, 297), (240, 357, 294), (295, 358, 241), (298, 241, 358), (327, 297, 268), (297, 327, 360), (361, 330, 298), (269, 298, 330), (363, 300, 0), (5, 301, 364), (300, 303, 243), (303, 300, 366), (367, 301, 304), (244, 304, 301), (303, 306, 246), (306, 303, 369), (370, 304, 307), (247, 307, 304), (249, 372, 309), (372, 249, 306), (307, 250, 373), (310, 373, 250), (252, 375, 312), (375, 252, 309), (310, 253, 376), (313, 376, 253), (255, 378, 315), (378, 255, 312), (313, 256, 379), (316, 379, 256), (258, 381, 318), (381, 258, 315), (316, 259, 382), (319, 382, 259), (261, 384, 321), (384, 261, 318), (319, 262, 385), (322, 385, 262), (387, 264, 321), (264, 387, 324), (325, 388, 265), (322, 265, 388), (324, 328, 267), (328, 324, 390), (391, 325, 329), (270, 329, 325), (328, 393, 327), (393, 328, 394), (395, 329, 396), (330, 396, 329), (399, 0, 333), (334, 5, 400), (336, 333, 273), (333, 336, 402), (403, 337, 334), (274, 334, 337), (339, 336, 276), (336, 339, 405), (406, 340, 337), (277, 337, 340), (339, 342, 408), (342, 339, 279), (280, 340, 343), (409, 343, 340), (342, 345, 411), (345, 342, 282), (283, 343, 346), (412, 346, 343), (345, 348, 414), (348, 345, 285), (286, 346, 349), (415, 349, 346), (348, 351, 417), (351, 348, 288), (289, 349, 352), (418, 352, 349), (351, 354, 420), (354, 351, 291), (292, 352, 355), (421, 355, 352), (423, 294, 357), (294, 423, 354), (355, 424, 295), (358, 295, 424), (360, 357, 297), (357, 360, 426), (427, 361, 358), (298, 358, 361), (393, 360, 327), (360, 393, 429), (430, 396, 361), (330, 361, 396), (432, 363, 0), (5, 364, 433), (363, 366, 300), (366, 363, 435), (436, 364, 367), (301, 367, 364), (366, 369, 303), (369, 366, 438), (439, 367, 370), (304, 370, 367), (306, 441, 372), (441, 306, 369), (370, 307, 442), (373, 442, 307), (309, 444, 375), (444, 309, 372), (373, 310, 445), (376, 445, 310), (312, 447, 378), (447, 312, 375), (376, 313, 448), (379, 448, 313), (315, 450, 381), (450, 315, 378), (379, 316, 451), (382, 451, 316), (318, 453, 384), (453, 318, 381), (382, 319, 454), (385, 454, 319), (321, 456, 387), (456, 321, 384), (385, 322, 457), (388, 457, 322), (387, 390, 324), (390, 387, 459), (460, 388, 391), (325, 391, 388), (390, 394, 328), (394, 390, 462), (463, 391, 395), (329, 395, 391), (465, 393, 394), (395, 396, 466), (432, 0, 399), (400, 5, 433), (402, 399, 333), (399, 402, 468), (469, 403, 400), (334, 400, 403), (405, 402, 336), (402, 405, 471), (472, 406, 403), (337, 403, 406), (405, 408, 474), (408, 405, 339), (340, 406, 409), (475, 409, 406), (408, 411, 477), (411, 408, 342), (343, 409, 412), (478, 412, 409), (411, 414, 480), (414, 411, 345), (346, 412, 415), (481, 415, 412), (414, 417, 483), (417, 414, 348), (349, 415, 418), (484, 418, 415), (417, 420, 486), (420, 417, 351), (352, 418, 421), (487, 421, 418), (420, 423, 489), (423, 420, 354), (355, 421, 424), (490, 424, 421), (426, 423, 357), (423, 426, 492), (493, 427, 424), (358, 424, 427), (429, 426, 360), (426, 429, 495), (496, 430, 427), (361, 427, 430), (465, 429, 393), (396, 430, 466), (432, 435, 363), (435, 432, 498), (499, 433, 436), (364, 436, 433), (435, 438, 366), (438, 435, 501), (502, 436, 439), (367, 439, 436), (369, 504, 441), (504, 369, 438), (439, 370, 505), (442, 505, 370), (372, 507, 444), (507, 372, 441), (442, 373, 508), (445, 508, 373), (375, 510, 447), (510, 375, 444), (445, 376, 511), (448, 511, 376), (378, 513, 450), (513, 378, 447), (448, 379, 514), (451, 514, 379), (381, 516, 453), (516, 381, 450), (451, 382, 517), (454, 517, 382), (384, 519, 456), (519, 384, 453), (454, 385, 520), (457, 520, 385), (456, 459, 387), (459, 456, 522), (523, 457, 460), (388, 460, 457), (459, 462, 390), (462, 459, 525), (526, 460, 463), (391, 463, 460), (465, 394, 462), (463, 395, 466), (468, 432, 399), (432, 468, 498), (499, 469, 433), (400, 433, 469), (471, 468, 402), (468, 471, 528), (529, 472, 469), (403, 469, 472), (405, 531, 471), (531, 405, 474), (475, 406, 532), (472, 532, 406), (474, 477, 534), (477, 474, 408), (409, 475, 478), (535, 478, 475), (477, 480, 537), (480, 477, 411), (412, 478, 481), (538, 481, 478), (480, 483, 540), (483, 480, 414), (415, 481, 484), (541, 484, 481), (483, 486, 543), (486, 483, 417), (418, 484, 487), (544, 487, 484), (486, 489, 546), (489, 486, 420), (421, 487, 490), (547, 490, 487), (492, 489, 423), (489, 492, 549), (550, 493, 490), (424, 490, 493), (495, 492, 426), (492, 495, 552), (553, 496, 493), (427, 493, 496), (465, 495, 429), (430, 496, 466), (498, 501, 435), (501, 498, 555), (556, 499, 502), (436, 502, 499), (438, 558, 504), (558, 438, 501), (502, 439, 559), (505, 559, 439), (441, 561, 507), (561, 441, 504), (505, 442, 562), (508, 562, 442), (444, 564, 510), (564, 444, 507), (508, 445, 565), (511, 565, 445), (447, 567, 513), (567, 447, 510), (511, 448, 568), (514, 568, 448), (450, 570, 516), (570, 450, 513), (514, 451, 571), (517, 571, 451), (453, 573, 519), (573, 453, 516), (517, 454, 574), (520, 574, 454), (519, 522, 456), (522, 519, 576), (577, 520, 523), (457, 523, 520), (522, 525, 459), (525, 522, 579), (580, 523, 526), (460, 526, 523), (465, 462, 525), (526, 463, 466), (528, 498, 468), (498, 528, 555), (556, 529, 499), (469, 499, 529), (471, 582, 528), (582, 471, 531), (532, 472, 583), (529, 583, 472), (474, 585, 531), (585, 474, 534), (535, 475, 586), (532, 586, 475), (534, 537, 588), (537, 534, 477), (478, 535, 538), (589, 538, 535), (537, 540, 591), (540, 537, 480), (481, 538, 541), (592, 541, 538), (540, 543, 594), (543, 540, 483), (484, 541, 544), (595, 544, 541), (543, 546, 597), (546, 543, 486), (487, 544, 547), (598, 547, 544), (549, 546, 489), (546, 549, 600), (601, 550, 547), (490, 547, 550), (552, 549, 492), (549, 552, 603), (604, 553, 550), (493, 550, 553), (465, 552, 495), (496, 553, 466), (501, 606, 558), (606, 501, 555), (556, 502, 607), (559, 607, 502), (504, 609, 561), (609, 504, 558), (559, 505, 610), (562, 610, 505), (507, 612, 564), (612, 507, 561), (562, 508, 613), (565, 613, 508), (510, 615, 567), (615, 510, 564), (565, 511, 616), (568, 616, 511), (513, 618, 570), (618, 513, 567), (568, 514, 619), (571, 619, 514), (516, 621, 573), (621, 516, 570), (571, 517, 622), (574, 622, 517), (573, 576, 519), (576, 573, 624), (625, 574, 577), (520, 577, 574), (576, 579, 522), (579, 576, 627), (628, 577, 580), (523, 580, 577), (465, 525, 579), (580, 526, 466), (555, 582, 606), (582, 555, 528), (529, 556, 583), (607, 583, 556), (531, 630, 582), (630, 531, 585), (586, 532, 631), (583, 631, 532), (534, 633, 585), (633, 534, 588), (589, 535, 634), (586, 634, 535), (588, 591, 636), (591, 588, 537), (538, 589, 592), (637, 592, 589), (591, 594, 639), (594, 591, 540), (541, 592, 595), (640, 595, 592), (594, 597, 642), (597, 594, 543), (544, 595, 598), (643, 598, 595), (600, 597, 546), (597, 600, 645), (646, 601, 598), (547, 598, 601), (603, 600, 549), (600, 603, 648), (649, 604, 601), (550, 601, 604), (465, 603, 552), (553, 604, 466), (558, 651, 609), (651, 558, 606), (607, 559, 652), (610, 652, 559), (561, 654, 612), (654, 561, 609), (610, 562, 655), (613, 655, 562), (612, 615, 564), (615, 612, 657), (658, 613, 616), (565, 616, 613), (567, 660, 618), (660, 567, 615), (616, 568, 661), (619, 661, 568), (570, 663, 621), (663, 570, 618), (619, 571, 664), (622, 664, 571), (621, 624, 573), (624, 621, 666), (667, 622, 625), (574, 625, 622), (624, 627, 576), (627, 624, 669), (670, 625, 628), (577, 628, 625), (465, 579, 627), (628, 580, 466), (606, 630, 651), (630, 606, 582), (583, 607, 631), (652, 631, 607), (585, 672, 630), (672, 585, 633), (634, 586, 673), (631, 673, 586), (633, 636, 675), (636, 633, 588), (589, 634, 637), (676, 637, 634), (636, 639, 678), (639, 636, 591), (592, 637, 640), (679, 640, 637), (639, 642, 681), (642, 639, 594), (595, 640, 643), (682, 643, 640), (684, 597, 645), (597, 684, 642), (643, 685, 598), (646, 598, 685), (648, 645, 600), (645, 648, 687), (688, 649, 646), (601, 646, 649), (465, 648, 603), (604, 649, 466), (609, 690, 654), (690, 609, 651), (652, 610, 691), (655, 691, 610), (654, 657, 612), (657, 654, 693), (694, 655, 658), (613, 658, 655), (657, 660, 615), (660, 657, 696), (697, 658, 661), (616, 661, 658), (618, 699, 663), (699, 618, 660), (661, 619, 700), (664, 700, 619), (621, 702, 666), (702, 621, 663), (664, 622, 703), (667, 703, 622), (666, 669, 624), (669, 666, 705), (706, 667, 670), (625, 670, 667), (669, 465, 627), (628, 466, 670), (651, 672, 690), (672, 651, 630), (631, 652, 673), (691, 673, 652), (672, 675, 708), (675, 672, 633), (634, 673, 676), (709, 676, 673), (675, 678, 711), (678, 675, 636), (637, 676, 679), (712, 679, 676), (678, 681, 714), (681, 678, 639), (640, 679, 682), (715, 682, 679), (717, 642, 684), (642, 717, 681), (682, 718, 643), (685, 643, 718), (720, 645, 687), (645, 720, 684), (685, 721, 646), (688, 646, 721), (465, 687, 648), (649, 688, 466), (690, 693, 654), (693, 690, 723), (724, 691, 694), (655, 694, 691), (693, 696, 657), (696, 693, 726), (727, 694, 697), (658, 697, 694), (696, 699, 660), (699, 696, 729), (730, 697, 700), (661, 700, 697), (663, 732, 702), (732, 663, 699), (700, 664, 733), (703, 733, 664), (666, 735, 705), (735, 666, 702), (703, 667, 736), (706, 736, 667), (705, 465, 669), (670, 466, 706), (672, 723, 690), (723, 672, 708), (709, 673, 724), (691, 724, 673), (708, 711, 738), (711, 708, 675), (676, 709, 712), (739, 712, 709), (711, 714, 741), (714, 711, 678), (679, 712, 715), (742, 715, 712), (744, 681, 717), (681, 744, 714), (715, 745, 682), (718, 682, 745), (747, 684, 720), (684, 747, 717), (718, 748, 685), (721, 685, 748), (720, 687, 465), (466, 688, 721), (723, 726, 693), (726, 723, 750), (751, 724, 727), (694, 727, 724), (726, 729, 696), (729, 726, 753), (754, 727, 730), (697, 730, 727), (699, 756, 732), (756, 699, 729), (730, 700, 757), (733, 757, 700), (702, 759, 735), (759, 702, 732), (733, 703, 760), (736, 760, 703), (735, 465, 705), (706, 466, 736), (708, 750, 723), (750, 708, 738), (739, 709, 751), (724, 751, 709), (738, 741, 762), (741, 738, 711), (712, 739, 742), (763, 742, 739), (765, 714, 744), (714, 765, 741), (742, 766, 715), (745, 715, 766), (768, 717, 747), (717, 768, 744), (745, 769, 718), (748, 718, 769), (747, 720, 465), (466, 721, 748), (750, 753, 726), (753, 750, 771), (772, 751, 754), (727, 754, 751), (729, 774, 756), (774, 729, 753), (754, 730, 775), (757, 775, 730), (732, 777, 759), (777, 732, 756), (757, 733, 778), (760, 778, 733), (759, 465, 735), (736, 466, 760), (738, 771, 750), (771, 738, 762), (763, 739, 772), (751, 772, 739), (780, 741, 765), (741, 780, 762), (763, 781, 742), (766, 742, 781), (783, 744, 768), (744, 783, 765), (766, 784, 745), (769, 745, 784), (768, 747, 465), (466, 748, 769), (753, 786, 774), (786, 753, 771), (772, 754, 787), (775, 787, 754), (756, 789, 777), (789, 756, 774), (775, 757, 790), (778, 790, 757), (777, 465, 759), (760, 466, 778), (786, 762, 780), (762, 786, 771), (772, 787, 763), (781, 763, 787), (792, 765, 783), (765, 792, 780), (781, 793, 766), (784, 766, 793), (783, 768, 465), (466, 769, 784), (774, 795, 789), (795, 774, 786), (787, 775, 796), (790, 796, 775), (789, 465, 777), (778, 466, 790), (795, 780, 792), (780, 795, 786), (787, 796, 781), (793, 781, 796), (792, 783, 465), (466, 784, 793), (795, 465, 789), (790, 466, 796), (795, 792, 465), (466, 793, 796)])
me_id2_001.polygons.foreach_set('use_smooth', [True] * 1056)
me_id2_001.materials.append(mat_color_008)
me_id2_001.materials.append(mat_edge_color000255)
me_id2_001.use_remesh_preserve_volume = False
me_id2_001.use_remesh_preserve_attributes = False
me_id2_001.use_mirror_vertex_groups = False
me_id2_001.update()

# ---- objects
ob_sketchup_001 = bpy.data.objects.new('SketchUp.001', me_id14)
ob_sketchup = bpy.data.objects.new('SketchUp', me_id2_001)

# ---- transforms, parenting, visibility, modifiers, constraints
ob_sketchup_001.location = (0.0, -0.2841, 0.0)
ob_sketchup_001.scale = (0.0254, 0.0254, 0.0254)
ob_sketchup_001.lineart.crease_threshold = 0.0
ob_sketchup.location = (0.0, -0.2841, 0.0)
ob_sketchup.scale = (0.0254, 0.0254, 0.0254)
ob_sketchup.lineart.crease_threshold = 0.0

# ---- collection membership
col_collection_1.objects.link(ob_sketchup_001)
col_collection_1.objects.link(ob_sketchup)

# ---- scene / render settings (as saved in the file)
scene.frame_start = 1; scene.frame_end = 250; scene.frame_set(1)
scene.render.engine = 'BLENDER_EEVEE_NEXT'
scene.render.image_settings.color_mode = 'RGB'
scene.render.image_settings.compression = 90
scene.render.resolution_percentage = 50
scene.render.dither_intensity = 0.0
scene.cycles.use_denoising = False
scene.cycles.samples = 10
scene.cycles.sampling_pattern = 'TABULATED_SOBOL'
scene.cycles.light_sampling_threshold = 0.0
scene.cycles.use_adaptive_sampling = False
scene.cycles.use_light_tree = False
scene.cycles.blur_glossy = 0.0
scene.cycles.volume_bounces = 1
scene.cycles.pixel_filter_type = 'GAUSSIAN'
scene.cycles.sample_clamp_indirect = 0.0
scene.view_settings.view_transform = 'Standard'
bpy.context.view_layer.update()

# ---- added for rendering (the .blend has no active camera and no usable light): camera, sun
cam_auto = bpy.data.cameras.new('AutoCamera')
cam_auto.lens = 50.0
cam_auto.sensor_width = 36.0
cam_auto.clip_end = 1000.0
ob_auto_camera = bpy.data.objects.new('AutoCamera', cam_auto)
scene.collection.objects.link(ob_auto_camera)
ob_auto_camera.location = (4.76263, -5.99926, 3.81011)
ob_auto_camera.rotation_euler = (1.09748, -7.21219e-08, 0.694738)
scene.camera = ob_auto_camera
light_auto_sun = bpy.data.lights.new('AutoSun', 'SUN')
light_auto_sun.energy = 3.0
light_auto_sun.angle = 0.0523599
ob_auto_sun = bpy.data.objects.new('AutoSun', light_auto_sun)
scene.collection.objects.link(ob_auto_sun)
ob_auto_sun.rotation_euler = (0.872665, 0.174533, 0.523599)
bpy.context.view_layer.update()

